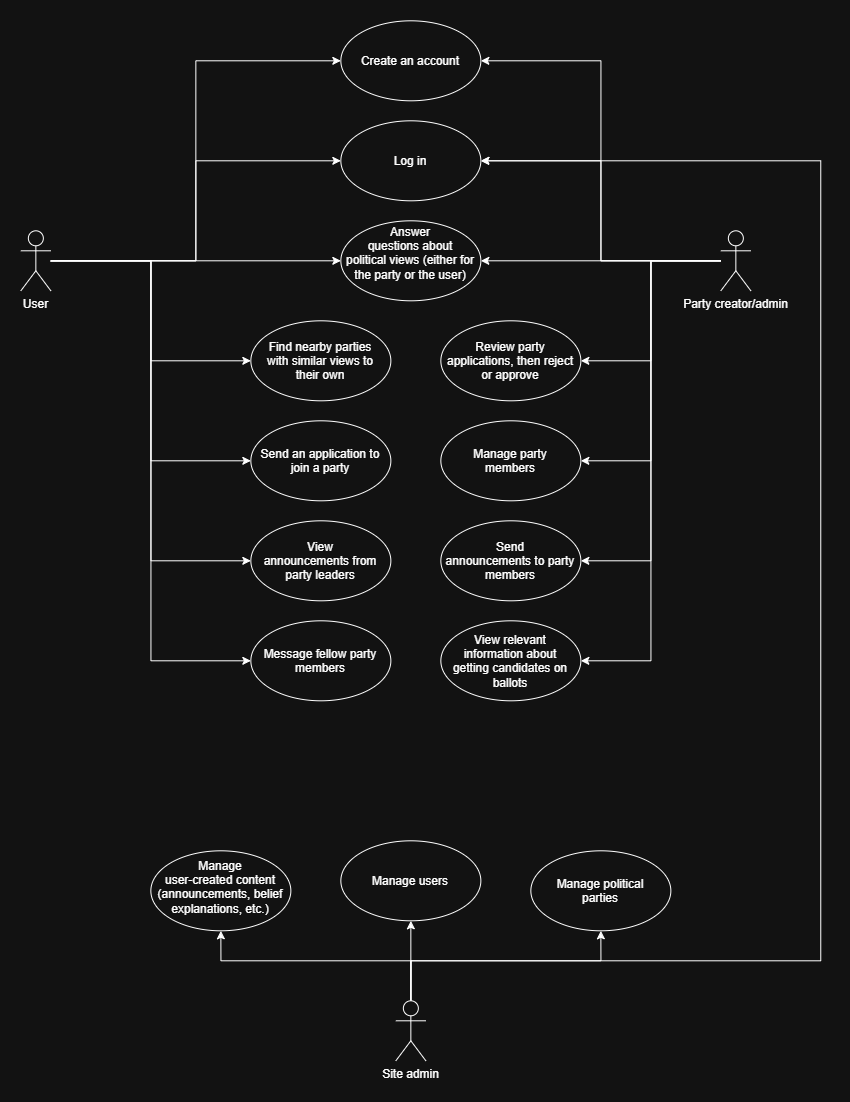

The diagram above was exported from draw.io. Its source (the exported page's mxGraphModel, read from the mxfile embedded in the PNG):
<mxGraphModel dx="1873" dy="1060" grid="1" gridSize="10" guides="1" tooltips="1" connect="1" arrows="1" fold="1" page="0" pageScale="1" pageWidth="850" pageHeight="1100" math="0" shadow="0">
  <root>
    <mxCell id="0" />
    <mxCell id="1" parent="0" />
    <mxCell id="8b6aaztkTnfadMsIG7EV-20" edge="1" parent="1" source="ZZ1bSlIx0RYhJfk-mCc7-1" style="edgeStyle=orthogonalEdgeStyle;rounded=0;orthogonalLoop=1;jettySize=auto;html=1;entryX=0;entryY=0.5;entryDx=0;entryDy=0;fontFamily=Helvetica;fontSize=12;fontColor=default;" target="8b6aaztkTnfadMsIG7EV-11">
      <mxGeometry relative="1" as="geometry" />
    </mxCell>
    <mxCell id="8b6aaztkTnfadMsIG7EV-21" edge="1" parent="1" source="ZZ1bSlIx0RYhJfk-mCc7-1" style="edgeStyle=orthogonalEdgeStyle;rounded=0;orthogonalLoop=1;jettySize=auto;html=1;entryX=0;entryY=0.5;entryDx=0;entryDy=0;fontFamily=Helvetica;fontSize=12;fontColor=default;" target="8b6aaztkTnfadMsIG7EV-10">
      <mxGeometry relative="1" as="geometry" />
    </mxCell>
    <mxCell id="8b6aaztkTnfadMsIG7EV-22" edge="1" parent="1" source="ZZ1bSlIx0RYhJfk-mCc7-1" style="edgeStyle=orthogonalEdgeStyle;rounded=0;orthogonalLoop=1;jettySize=auto;html=1;entryX=0;entryY=0.5;entryDx=0;entryDy=0;fontFamily=Helvetica;fontSize=12;fontColor=default;" target="8b6aaztkTnfadMsIG7EV-6">
      <mxGeometry relative="1" as="geometry" />
    </mxCell>
    <mxCell id="8b6aaztkTnfadMsIG7EV-23" edge="1" parent="1" source="ZZ1bSlIx0RYhJfk-mCc7-1" style="edgeStyle=orthogonalEdgeStyle;rounded=0;orthogonalLoop=1;jettySize=auto;html=1;entryX=0;entryY=0.5;entryDx=0;entryDy=0;fontFamily=Helvetica;fontSize=12;fontColor=default;" target="ZZ1bSlIx0RYhJfk-mCc7-8">
      <mxGeometry relative="1" as="geometry" />
    </mxCell>
    <mxCell id="8b6aaztkTnfadMsIG7EV-24" edge="1" parent="1" source="ZZ1bSlIx0RYhJfk-mCc7-1" style="edgeStyle=orthogonalEdgeStyle;rounded=0;orthogonalLoop=1;jettySize=auto;html=1;entryX=0;entryY=0.5;entryDx=0;entryDy=0;fontFamily=Helvetica;fontSize=12;fontColor=default;" target="8b6aaztkTnfadMsIG7EV-7">
      <mxGeometry relative="1" as="geometry" />
    </mxCell>
    <mxCell id="8b6aaztkTnfadMsIG7EV-25" edge="1" parent="1" source="ZZ1bSlIx0RYhJfk-mCc7-1" style="edgeStyle=orthogonalEdgeStyle;rounded=0;orthogonalLoop=1;jettySize=auto;html=1;entryX=0;entryY=0.5;entryDx=0;entryDy=0;fontFamily=Helvetica;fontSize=12;fontColor=default;" target="8b6aaztkTnfadMsIG7EV-8">
      <mxGeometry relative="1" as="geometry" />
    </mxCell>
    <mxCell id="8b6aaztkTnfadMsIG7EV-29" edge="1" parent="1" source="ZZ1bSlIx0RYhJfk-mCc7-1" style="edgeStyle=orthogonalEdgeStyle;rounded=0;orthogonalLoop=1;jettySize=auto;html=1;entryX=0;entryY=0.5;entryDx=0;entryDy=0;fontFamily=Helvetica;fontSize=12;fontColor=default;" target="8b6aaztkTnfadMsIG7EV-9">
      <mxGeometry relative="1" as="geometry" />
    </mxCell>
    <mxCell id="ZZ1bSlIx0RYhJfk-mCc7-1" parent="1" style="shape=umlActor;verticalLabelPosition=bottom;verticalAlign=top;html=1;outlineConnect=0;" value="User" vertex="1">
      <mxGeometry height="60" width="30" x="250" y="300" as="geometry" />
    </mxCell>
    <mxCell id="ZZ1bSlIx0RYhJfk-mCc7-8" parent="1" style="ellipse;whiteSpace=wrap;html=1;shapeInside=1;" value="Find nearby parties with similar views to their own" vertex="1">
      <mxGeometry height="80" width="140" x="480" y="390" as="geometry" />
    </mxCell>
    <mxCell id="8b6aaztkTnfadMsIG7EV-30" edge="1" parent="1" source="ZZ1bSlIx0RYhJfk-mCc7-10" style="edgeStyle=orthogonalEdgeStyle;rounded=0;orthogonalLoop=1;jettySize=auto;html=1;entryX=1;entryY=0.5;entryDx=0;entryDy=0;fontFamily=Helvetica;fontSize=12;fontColor=default;" target="8b6aaztkTnfadMsIG7EV-11">
      <mxGeometry relative="1" as="geometry" />
    </mxCell>
    <mxCell id="8b6aaztkTnfadMsIG7EV-31" edge="1" parent="1" source="ZZ1bSlIx0RYhJfk-mCc7-10" style="edgeStyle=orthogonalEdgeStyle;rounded=0;orthogonalLoop=1;jettySize=auto;html=1;entryX=1;entryY=0.5;entryDx=0;entryDy=0;fontFamily=Helvetica;fontSize=12;fontColor=default;" target="8b6aaztkTnfadMsIG7EV-10">
      <mxGeometry relative="1" as="geometry" />
    </mxCell>
    <mxCell id="8b6aaztkTnfadMsIG7EV-32" edge="1" parent="1" source="ZZ1bSlIx0RYhJfk-mCc7-10" style="edgeStyle=orthogonalEdgeStyle;rounded=0;orthogonalLoop=1;jettySize=auto;html=1;entryX=1;entryY=0.5;entryDx=0;entryDy=0;fontFamily=Helvetica;fontSize=12;fontColor=default;" target="8b6aaztkTnfadMsIG7EV-6">
      <mxGeometry relative="1" as="geometry" />
    </mxCell>
    <mxCell id="8b6aaztkTnfadMsIG7EV-33" edge="1" parent="1" source="ZZ1bSlIx0RYhJfk-mCc7-10" style="edgeStyle=orthogonalEdgeStyle;rounded=0;orthogonalLoop=1;jettySize=auto;html=1;entryX=1;entryY=0.5;entryDx=0;entryDy=0;fontFamily=Helvetica;fontSize=12;fontColor=default;" target="8b6aaztkTnfadMsIG7EV-12">
      <mxGeometry relative="1" as="geometry" />
    </mxCell>
    <mxCell id="8b6aaztkTnfadMsIG7EV-34" edge="1" parent="1" source="ZZ1bSlIx0RYhJfk-mCc7-10" style="edgeStyle=orthogonalEdgeStyle;rounded=0;orthogonalLoop=1;jettySize=auto;html=1;entryX=1;entryY=0.5;entryDx=0;entryDy=0;fontFamily=Helvetica;fontSize=12;fontColor=default;" target="8b6aaztkTnfadMsIG7EV-13">
      <mxGeometry relative="1" as="geometry" />
    </mxCell>
    <mxCell id="8b6aaztkTnfadMsIG7EV-35" edge="1" parent="1" source="ZZ1bSlIx0RYhJfk-mCc7-10" style="edgeStyle=orthogonalEdgeStyle;rounded=0;orthogonalLoop=1;jettySize=auto;html=1;entryX=1;entryY=0.5;entryDx=0;entryDy=0;fontFamily=Helvetica;fontSize=12;fontColor=default;" target="8b6aaztkTnfadMsIG7EV-14">
      <mxGeometry relative="1" as="geometry" />
    </mxCell>
    <mxCell id="8b6aaztkTnfadMsIG7EV-36" edge="1" parent="1" source="ZZ1bSlIx0RYhJfk-mCc7-10" style="edgeStyle=orthogonalEdgeStyle;rounded=0;orthogonalLoop=1;jettySize=auto;html=1;entryX=1;entryY=0.5;entryDx=0;entryDy=0;fontFamily=Helvetica;fontSize=12;fontColor=default;" target="8b6aaztkTnfadMsIG7EV-18">
      <mxGeometry relative="1" as="geometry" />
    </mxCell>
    <mxCell id="ZZ1bSlIx0RYhJfk-mCc7-10" parent="1" style="shape=umlActor;verticalLabelPosition=bottom;verticalAlign=top;html=1;outlineConnect=0;" value="Party creator/admin" vertex="1">
      <mxGeometry height="60" width="30" x="950" y="300" as="geometry" />
    </mxCell>
    <mxCell id="8b6aaztkTnfadMsIG7EV-39" edge="1" parent="1" source="ZZ1bSlIx0RYhJfk-mCc7-26" style="edgeStyle=orthogonalEdgeStyle;rounded=0;orthogonalLoop=1;jettySize=auto;html=1;entryX=0.5;entryY=1;entryDx=0;entryDy=0;fontFamily=Helvetica;fontSize=12;fontColor=default;exitX=0.5;exitY=0;exitDx=0;exitDy=0;exitPerimeter=0;" target="8b6aaztkTnfadMsIG7EV-16">
      <mxGeometry relative="1" as="geometry">
        <Array as="points">
          <mxPoint x="640.06" y="1030.06" />
          <mxPoint x="830.06" y="1030.06" />
        </Array>
      </mxGeometry>
    </mxCell>
    <mxCell id="8b6aaztkTnfadMsIG7EV-40" edge="1" parent="1" source="ZZ1bSlIx0RYhJfk-mCc7-26" style="edgeStyle=orthogonalEdgeStyle;rounded=0;orthogonalLoop=1;jettySize=auto;html=1;entryX=0.5;entryY=1;entryDx=0;entryDy=0;fontFamily=Helvetica;fontSize=12;fontColor=default;exitX=0.5;exitY=0;exitDx=0;exitDy=0;exitPerimeter=0;" target="8b6aaztkTnfadMsIG7EV-17">
      <mxGeometry relative="1" as="geometry">
        <Array as="points">
          <mxPoint x="640.06" y="1030.06" />
          <mxPoint x="450.06" y="1030.06" />
        </Array>
      </mxGeometry>
    </mxCell>
    <mxCell id="8b6aaztkTnfadMsIG7EV-41" edge="1" parent="1" source="ZZ1bSlIx0RYhJfk-mCc7-26" style="edgeStyle=orthogonalEdgeStyle;rounded=0;orthogonalLoop=1;jettySize=auto;html=1;entryX=0.5;entryY=1;entryDx=0;entryDy=0;fontFamily=Helvetica;fontSize=12;fontColor=default;" target="8b6aaztkTnfadMsIG7EV-15">
      <mxGeometry relative="1" as="geometry" />
    </mxCell>
    <mxCell id="opx23hY4U76V-mM2V2EM-3" edge="1" parent="1" source="ZZ1bSlIx0RYhJfk-mCc7-26" style="edgeStyle=orthogonalEdgeStyle;rounded=0;orthogonalLoop=1;jettySize=auto;html=1;entryX=1;entryY=0.5;entryDx=0;entryDy=0;" target="8b6aaztkTnfadMsIG7EV-10">
      <mxGeometry relative="1" as="geometry">
        <Array as="points">
          <mxPoint x="640.06" y="1030.06" />
          <mxPoint x="1049.94" y="1030.06" />
          <mxPoint x="1049.94" y="230.06" />
        </Array>
      </mxGeometry>
    </mxCell>
    <mxCell id="ZZ1bSlIx0RYhJfk-mCc7-26" parent="1" style="shape=umlActor;verticalLabelPosition=bottom;verticalAlign=top;html=1;outlineConnect=0;" value="Site admin" vertex="1">
      <mxGeometry height="60" width="30" x="625" y="1070" as="geometry" />
    </mxCell>
    <mxCell id="8b6aaztkTnfadMsIG7EV-6" parent="1" style="ellipse;whiteSpace=wrap;html=1;shapeInside=1;" value="&lt;span style=&quot;background-color: transparent; color: light-dark(rgb(0, 0, 0), rgb(255, 255, 255));&quot;&gt;Answer questions about political views (either for the party or the user)&lt;/span&gt;" vertex="1">
      <mxGeometry height="80" width="140" x="570" y="290" as="geometry" />
    </mxCell>
    <mxCell id="8b6aaztkTnfadMsIG7EV-7" parent="1" style="ellipse;whiteSpace=wrap;html=1;shapeInside=1;" value="Send an application to join a party" vertex="1">
      <mxGeometry height="80" width="140" x="480" y="490" as="geometry" />
    </mxCell>
    <mxCell id="8b6aaztkTnfadMsIG7EV-8" parent="1" style="ellipse;whiteSpace=wrap;html=1;shapeInside=1;" value="View announcements from party leaders" vertex="1">
      <mxGeometry height="80" width="140" x="480" y="590" as="geometry" />
    </mxCell>
    <mxCell id="8b6aaztkTnfadMsIG7EV-9" parent="1" style="ellipse;whiteSpace=wrap;html=1;shapeInside=1;" value="Message fellow party members" vertex="1">
      <mxGeometry height="80" width="140" x="480" y="690" as="geometry" />
    </mxCell>
    <mxCell id="8b6aaztkTnfadMsIG7EV-10" parent="1" style="ellipse;whiteSpace=wrap;html=1;shapeInside=1;" value="Log in" vertex="1">
      <mxGeometry height="80" width="140" x="570" y="190" as="geometry" />
    </mxCell>
    <mxCell id="8b6aaztkTnfadMsIG7EV-11" parent="1" style="ellipse;whiteSpace=wrap;html=1;shapeInside=1;" value="Create an account" vertex="1">
      <mxGeometry height="80" width="140" x="570" y="90" as="geometry" />
    </mxCell>
    <mxCell id="8b6aaztkTnfadMsIG7EV-12" parent="1" style="ellipse;whiteSpace=wrap;html=1;shapeInside=1;" value="Review party applications, then reject or approve" vertex="1">
      <mxGeometry height="80" width="140" x="670" y="390" as="geometry" />
    </mxCell>
    <mxCell id="8b6aaztkTnfadMsIG7EV-13" parent="1" style="ellipse;whiteSpace=wrap;html=1;shapeInside=1;" value="Manage party members" vertex="1">
      <mxGeometry height="80" width="140" x="670" y="490" as="geometry" />
    </mxCell>
    <mxCell id="8b6aaztkTnfadMsIG7EV-14" parent="1" style="ellipse;whiteSpace=wrap;html=1;shapeInside=1;" value="Send announcements to party members" vertex="1">
      <mxGeometry height="80" width="140" x="670" y="590" as="geometry" />
    </mxCell>
    <mxCell id="8b6aaztkTnfadMsIG7EV-15" parent="1" style="ellipse;whiteSpace=wrap;html=1;shapeInside=1;" value="Manage users" vertex="1">
      <mxGeometry height="80" width="140" x="570" y="910" as="geometry" />
    </mxCell>
    <mxCell id="8b6aaztkTnfadMsIG7EV-16" parent="1" style="ellipse;whiteSpace=wrap;html=1;shapeInside=1;" value="Manage political parties" vertex="1">
      <mxGeometry height="80" width="140" x="760" y="920" as="geometry" />
    </mxCell>
    <mxCell id="8b6aaztkTnfadMsIG7EV-17" parent="1" style="ellipse;whiteSpace=wrap;html=1;shapeInside=1;" value="Manage user-created content (announcements, belief explanations, etc.)" vertex="1">
      <mxGeometry height="80" width="140" x="380" y="920" as="geometry" />
    </mxCell>
    <mxCell id="8b6aaztkTnfadMsIG7EV-18" parent="1" style="ellipse;whiteSpace=wrap;html=1;shapeInside=1;" value="View relevant information about getting candidates on ballots" vertex="1">
      <mxGeometry height="80" width="140" x="670" y="690" as="geometry" />
    </mxCell>
  </root>
</mxGraphModel>